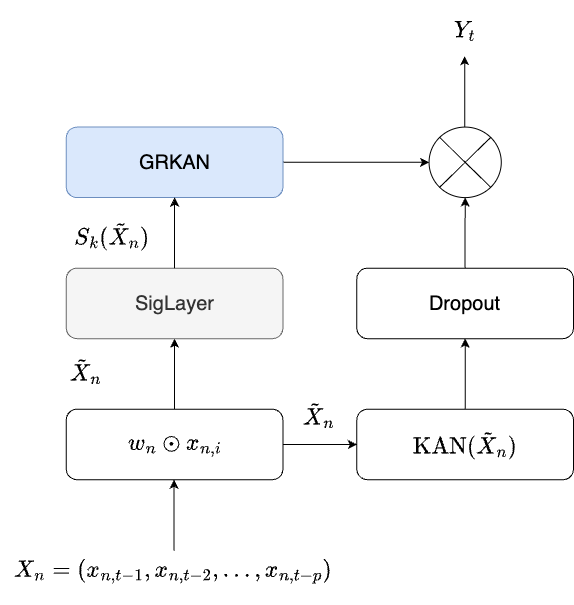

The diagram above was exported from draw.io. Its source (the exported page's mxGraphModel, read from the mxfile embedded in the PNG):
<mxGraphModel dx="1012" dy="576" grid="1" gridSize="10" guides="1" tooltips="1" connect="1" arrows="1" fold="1" page="1" pageScale="1" pageWidth="827" pageHeight="1169" math="1" shadow="0">
  <root>
    <mxCell id="0" />
    <mxCell id="1" parent="0" />
    <mxCell id="tdvwpjB2L5rb6qMM612G-3" value="" style="edgeStyle=orthogonalEdgeStyle;rounded=0;orthogonalLoop=1;jettySize=auto;html=1;exitX=0.5;exitY=0;exitDx=0;exitDy=0;entryX=0.5;entryY=1;entryDx=0;entryDy=0;" edge="1" parent="1">
      <mxGeometry relative="1" as="geometry">
        <mxPoint x="330.62" y="625.21" as="sourcePoint" />
        <mxPoint x="330.62" y="554.21" as="targetPoint" />
        <Array as="points">
          <mxPoint x="330.62" y="625.1" />
          <mxPoint x="330.62" y="625.1" />
        </Array>
      </mxGeometry>
    </mxCell>
    <mxCell id="5I1KLN-zns3T1opJerHI-7" value="" style="edgeStyle=orthogonalEdgeStyle;rounded=0;orthogonalLoop=1;jettySize=auto;html=1;" parent="1" source="5I1KLN-zns3T1opJerHI-2" target="5I1KLN-zns3T1opJerHI-6" edge="1">
      <mxGeometry relative="1" as="geometry" />
    </mxCell>
    <mxCell id="5I1KLN-zns3T1opJerHI-2" value="&lt;font style=&quot;font-size: 20px;&quot;&gt;$$w_n \odot x_{n,i}$$&lt;/font&gt;" style="rounded=1;whiteSpace=wrap;html=1;container=0;" parent="1" vertex="1">
      <mxGeometry x="222.78222222222223" y="483.6842105263158" width="216.66666666666666" height="70.52631578947368" as="geometry" />
    </mxCell>
    <mxCell id="5I1KLN-zns3T1opJerHI-8" value="" style="edgeStyle=orthogonalEdgeStyle;rounded=0;orthogonalLoop=1;jettySize=auto;html=1;" parent="1" source="5I1KLN-zns3T1opJerHI-3" target="5I1KLN-zns3T1opJerHI-4" edge="1">
      <mxGeometry relative="1" as="geometry" />
    </mxCell>
    <mxCell id="5I1KLN-zns3T1opJerHI-3" value="&lt;font style=&quot;font-size: 20px;&quot;&gt;$$\text{KAN}(\tilde{X}_n)$$&lt;/font&gt;" style="rounded=1;whiteSpace=wrap;html=1;container=0;" parent="1" vertex="1">
      <mxGeometry x="513.3333333333333" y="483.6842105263158" width="216.66666666666666" height="70.52631578947368" as="geometry" />
    </mxCell>
    <mxCell id="5I1KLN-zns3T1opJerHI-26" value="" style="edgeStyle=orthogonalEdgeStyle;rounded=0;orthogonalLoop=1;jettySize=auto;html=1;entryX=0.5;entryY=1;entryDx=0;entryDy=0;" parent="1" source="5I1KLN-zns3T1opJerHI-4" target="5I1KLN-zns3T1opJerHI-29" edge="1">
      <mxGeometry relative="1" as="geometry">
        <mxPoint x="621.6666666666666" y="272.10526315789474" as="targetPoint" />
      </mxGeometry>
    </mxCell>
    <mxCell id="5I1KLN-zns3T1opJerHI-4" value="&lt;font style=&quot;font-size: 20px;&quot;&gt;Dropout&lt;/font&gt;" style="rounded=1;whiteSpace=wrap;html=1;container=0;" parent="1" vertex="1">
      <mxGeometry x="513.3333333333333" y="342.6315789473684" width="216.66666666666666" height="70.52631578947368" as="geometry" />
    </mxCell>
    <mxCell id="5I1KLN-zns3T1opJerHI-6" value="&lt;font style=&quot;font-size: 20px;&quot;&gt;SigLayer&lt;/font&gt;" style="rounded=1;whiteSpace=wrap;html=1;fillColor=#f5f5f5;strokeColor=#666666;fontColor=#333333;container=0;" parent="1" vertex="1">
      <mxGeometry x="222.78222222222223" y="342.6315789473684" width="216.66666666666666" height="70.52631578947368" as="geometry" />
    </mxCell>
    <mxCell id="5I1KLN-zns3T1opJerHI-9" value="&lt;font style=&quot;font-size: 20px;&quot;&gt;$$X_n=(x_{n,t-1}, x_{n,t-2}, \ldots, x_{n,t-p})$$&lt;/font&gt;" style="text;html=1;align=center;verticalAlign=middle;whiteSpace=wrap;rounded=0;container=0;" parent="1" vertex="1">
      <mxGeometry x="275.94888888888886" y="619.9952631578947" width="108.33333333333333" height="52.89473684210526" as="geometry" />
    </mxCell>
    <mxCell id="5I1KLN-zns3T1opJerHI-13" value="" style="edgeStyle=orthogonalEdgeStyle;rounded=0;orthogonalLoop=1;jettySize=auto;html=1;entryX=0;entryY=0.5;entryDx=0;entryDy=0;exitX=1;exitY=0.5;exitDx=0;exitDy=0;" parent="1" source="5I1KLN-zns3T1opJerHI-2" target="5I1KLN-zns3T1opJerHI-3" edge="1">
      <mxGeometry relative="1" as="geometry">
        <mxPoint x="495.27777777777777" y="607.1052631578947" as="sourcePoint" />
        <mxPoint x="495.27777777777777" y="554.2105263157895" as="targetPoint" />
      </mxGeometry>
    </mxCell>
    <mxCell id="5I1KLN-zns3T1opJerHI-14" value="&lt;font style=&quot;font-size: 20px;&quot;&gt;$$\tilde{X}_{n}$$&lt;/font&gt;" style="text;html=1;align=center;verticalAlign=middle;resizable=0;points=[];autosize=1;strokeColor=none;fillColor=none;container=0;" parent="1" vertex="1">
      <mxGeometry x="156.67111111111112" y="425.7894736842105" width="170" height="40" as="geometry" />
    </mxCell>
    <mxCell id="5I1KLN-zns3T1opJerHI-15" value="&lt;font style=&quot;font-size: 20px;&quot;&gt;$$S_k(\tilde{X}_n)$$&lt;/font&gt;" style="text;html=1;align=center;verticalAlign=middle;resizable=0;points=[];autosize=1;strokeColor=none;fillColor=none;container=0;" parent="1" vertex="1">
      <mxGeometry x="163.34" y="289.99789473684206" width="210" height="40" as="geometry" />
    </mxCell>
    <mxCell id="5I1KLN-zns3T1opJerHI-23" value="" style="edgeStyle=orthogonalEdgeStyle;rounded=0;orthogonalLoop=1;jettySize=auto;html=1;exitX=1;exitY=0.5;exitDx=0;exitDy=0;entryX=0;entryY=0.5;entryDx=0;entryDy=0;" parent="1" source="5I1KLN-zns3T1opJerHI-17" target="5I1KLN-zns3T1opJerHI-29" edge="1">
      <mxGeometry relative="1" as="geometry">
        <mxPoint x="260.55555555555566" y="131.0526315789475" as="targetPoint" />
      </mxGeometry>
    </mxCell>
    <mxCell id="5I1KLN-zns3T1opJerHI-17" value="&lt;font style=&quot;font-size: 20px;&quot;&gt;GRKAN&lt;/font&gt;" style="rounded=1;whiteSpace=wrap;html=1;fillColor=#dae8fc;strokeColor=#6c8ebf;container=0;" parent="1" vertex="1">
      <mxGeometry x="222.78222222222223" y="201.57894736842104" width="216.66666666666666" height="70.52631578947368" as="geometry" />
    </mxCell>
    <mxCell id="5I1KLN-zns3T1opJerHI-19" value="" style="edgeStyle=orthogonalEdgeStyle;rounded=0;orthogonalLoop=1;jettySize=auto;html=1;exitX=0.5;exitY=0;exitDx=0;exitDy=0;entryX=0.5;entryY=1;entryDx=0;entryDy=0;" parent="1" source="5I1KLN-zns3T1opJerHI-6" target="5I1KLN-zns3T1opJerHI-17" edge="1">
      <mxGeometry relative="1" as="geometry">
        <mxPoint x="349.17111111111114" y="501.31578947368416" as="sourcePoint" />
        <mxPoint x="457.50444444444446" y="272.10526315789474" as="targetPoint" />
      </mxGeometry>
    </mxCell>
    <mxCell id="5I1KLN-zns3T1opJerHI-24" value="&lt;font style=&quot;font-size: 20px;&quot;&gt;$$\tilde{X}_{n}$$&lt;/font&gt;" style="text;html=1;align=center;verticalAlign=middle;resizable=0;points=[];autosize=1;strokeColor=none;fillColor=none;container=0;" parent="1" vertex="1">
      <mxGeometry x="389.9977777777778" y="469.86842105263156" width="170" height="40" as="geometry" />
    </mxCell>
    <mxCell id="5I1KLN-zns3T1opJerHI-29" value="" style="shape=sumEllipse;perimeter=ellipsePerimeter;whiteSpace=wrap;html=1;backgroundOutline=1;container=0;" parent="1" vertex="1">
      <mxGeometry x="585.5555555555555" y="201.57736842105263" width="72.22222222222223" height="70.52631578947368" as="geometry" />
    </mxCell>
    <mxCell id="5I1KLN-zns3T1opJerHI-34" value="&lt;font style=&quot;font-size: 20px;&quot;&gt;$$Y_t$$&lt;/font&gt;" style="text;html=1;align=center;verticalAlign=middle;whiteSpace=wrap;rounded=0;container=0;" parent="1" vertex="1">
      <mxGeometry x="567.5" y="80" width="108.33333333333333" height="52.89473684210526" as="geometry" />
    </mxCell>
    <mxCell id="tdvwpjB2L5rb6qMM612G-1" value="" style="edgeStyle=orthogonalEdgeStyle;rounded=0;orthogonalLoop=1;jettySize=auto;html=1;exitX=0.5;exitY=0;exitDx=0;exitDy=0;entryX=0.5;entryY=1;entryDx=0;entryDy=0;" edge="1" parent="1">
      <mxGeometry relative="1" as="geometry">
        <mxPoint x="621.1700000000001" y="201.58" as="sourcePoint" />
        <mxPoint x="621.1700000000001" y="130.58" as="targetPoint" />
      </mxGeometry>
    </mxCell>
  </root>
</mxGraphModel>